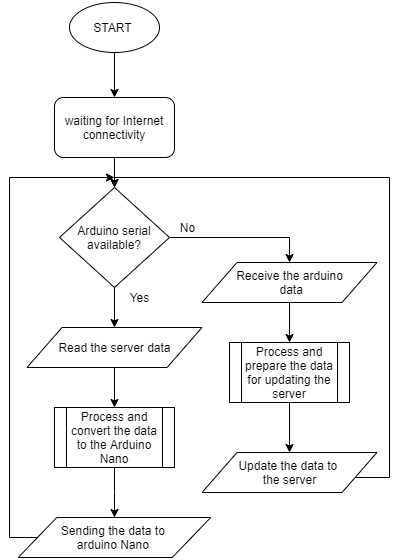

The diagram above was exported from draw.io. Its source (the exported page's mxGraphModel, read from the mxfile embedded in the PNG):
<mxGraphModel dx="2204" dy="1132" grid="1" gridSize="10" guides="1" tooltips="1" connect="1" arrows="1" fold="1" page="1" pageScale="1" pageWidth="827" pageHeight="1169" math="0" shadow="0">
  <root>
    <mxCell id="WIyWlLk6GJQsqaUBKTNV-0" />
    <mxCell id="WIyWlLk6GJQsqaUBKTNV-1" parent="WIyWlLk6GJQsqaUBKTNV-0" />
    <mxCell id="HLXphoCnJS8omin2DlnX-7" value="" style="edgeStyle=orthogonalEdgeStyle;rounded=0;orthogonalLoop=1;jettySize=auto;html=1;" edge="1" parent="WIyWlLk6GJQsqaUBKTNV-1" source="HLXphoCnJS8omin2DlnX-0" target="HLXphoCnJS8omin2DlnX-1">
      <mxGeometry relative="1" as="geometry" />
    </mxCell>
    <mxCell id="HLXphoCnJS8omin2DlnX-0" value="START&amp;nbsp;" style="ellipse;whiteSpace=wrap;html=1;" vertex="1" parent="WIyWlLk6GJQsqaUBKTNV-1">
      <mxGeometry x="140" y="85" width="90" height="50" as="geometry" />
    </mxCell>
    <mxCell id="HLXphoCnJS8omin2DlnX-17" value="" style="edgeStyle=orthogonalEdgeStyle;rounded=0;orthogonalLoop=1;jettySize=auto;html=1;" edge="1" parent="WIyWlLk6GJQsqaUBKTNV-1" source="HLXphoCnJS8omin2DlnX-1" target="HLXphoCnJS8omin2DlnX-12">
      <mxGeometry relative="1" as="geometry" />
    </mxCell>
    <mxCell id="HLXphoCnJS8omin2DlnX-1" value="waiting for Internet connectivity" style="rounded=1;whiteSpace=wrap;html=1;" vertex="1" parent="WIyWlLk6GJQsqaUBKTNV-1">
      <mxGeometry x="125" y="180" width="120" height="60" as="geometry" />
    </mxCell>
    <mxCell id="HLXphoCnJS8omin2DlnX-9" value="" style="edgeStyle=orthogonalEdgeStyle;rounded=0;orthogonalLoop=1;jettySize=auto;html=1;" edge="1" parent="WIyWlLk6GJQsqaUBKTNV-1" source="HLXphoCnJS8omin2DlnX-4" target="HLXphoCnJS8omin2DlnX-5">
      <mxGeometry relative="1" as="geometry" />
    </mxCell>
    <mxCell id="HLXphoCnJS8omin2DlnX-4" value="Read the server data" style="shape=parallelogram;perimeter=parallelogramPerimeter;whiteSpace=wrap;html=1;" vertex="1" parent="WIyWlLk6GJQsqaUBKTNV-1">
      <mxGeometry x="97.5" y="410" width="175" height="40" as="geometry" />
    </mxCell>
    <mxCell id="HLXphoCnJS8omin2DlnX-11" value="" style="edgeStyle=orthogonalEdgeStyle;rounded=0;orthogonalLoop=1;jettySize=auto;html=1;" edge="1" parent="WIyWlLk6GJQsqaUBKTNV-1" source="HLXphoCnJS8omin2DlnX-5" target="HLXphoCnJS8omin2DlnX-10">
      <mxGeometry relative="1" as="geometry" />
    </mxCell>
    <mxCell id="HLXphoCnJS8omin2DlnX-5" value="Process and convert the data to the Arduino Nano" style="shape=process;whiteSpace=wrap;html=1;backgroundOutline=1;" vertex="1" parent="WIyWlLk6GJQsqaUBKTNV-1">
      <mxGeometry x="125" y="490" width="120" height="60" as="geometry" />
    </mxCell>
    <mxCell id="HLXphoCnJS8omin2DlnX-27" style="edgeStyle=orthogonalEdgeStyle;rounded=0;orthogonalLoop=1;jettySize=auto;html=1;" edge="1" parent="WIyWlLk6GJQsqaUBKTNV-1" source="HLXphoCnJS8omin2DlnX-10">
      <mxGeometry relative="1" as="geometry">
        <mxPoint x="185" y="260" as="targetPoint" />
        <Array as="points">
          <mxPoint x="80" y="620" />
          <mxPoint x="80" y="260" />
        </Array>
      </mxGeometry>
    </mxCell>
    <mxCell id="HLXphoCnJS8omin2DlnX-10" value="Sending the data to &lt;br&gt;arduino Nano&amp;nbsp;" style="shape=parallelogram;perimeter=parallelogramPerimeter;whiteSpace=wrap;html=1;" vertex="1" parent="WIyWlLk6GJQsqaUBKTNV-1">
      <mxGeometry x="88.75" y="600" width="192.5" height="40" as="geometry" />
    </mxCell>
    <mxCell id="HLXphoCnJS8omin2DlnX-18" value="" style="edgeStyle=orthogonalEdgeStyle;rounded=0;orthogonalLoop=1;jettySize=auto;html=1;" edge="1" parent="WIyWlLk6GJQsqaUBKTNV-1" source="HLXphoCnJS8omin2DlnX-12" target="HLXphoCnJS8omin2DlnX-4">
      <mxGeometry relative="1" as="geometry" />
    </mxCell>
    <mxCell id="HLXphoCnJS8omin2DlnX-20" style="edgeStyle=orthogonalEdgeStyle;rounded=0;orthogonalLoop=1;jettySize=auto;html=1;entryX=0.5;entryY=0;entryDx=0;entryDy=0;" edge="1" parent="WIyWlLk6GJQsqaUBKTNV-1" source="HLXphoCnJS8omin2DlnX-12" target="HLXphoCnJS8omin2DlnX-19">
      <mxGeometry relative="1" as="geometry" />
    </mxCell>
    <mxCell id="HLXphoCnJS8omin2DlnX-12" value="Arduino serial available?" style="rhombus;whiteSpace=wrap;html=1;" vertex="1" parent="WIyWlLk6GJQsqaUBKTNV-1">
      <mxGeometry x="130" y="270" width="110" height="100" as="geometry" />
    </mxCell>
    <mxCell id="HLXphoCnJS8omin2DlnX-22" value="" style="edgeStyle=orthogonalEdgeStyle;rounded=0;orthogonalLoop=1;jettySize=auto;html=1;" edge="1" parent="WIyWlLk6GJQsqaUBKTNV-1" source="HLXphoCnJS8omin2DlnX-19" target="HLXphoCnJS8omin2DlnX-21">
      <mxGeometry relative="1" as="geometry" />
    </mxCell>
    <mxCell id="HLXphoCnJS8omin2DlnX-19" value="Receive the arduino&lt;br&gt;&amp;nbsp;data" style="shape=parallelogram;perimeter=parallelogramPerimeter;whiteSpace=wrap;html=1;" vertex="1" parent="WIyWlLk6GJQsqaUBKTNV-1">
      <mxGeometry x="272.5" y="345" width="175" height="40" as="geometry" />
    </mxCell>
    <mxCell id="HLXphoCnJS8omin2DlnX-24" value="" style="edgeStyle=orthogonalEdgeStyle;rounded=0;orthogonalLoop=1;jettySize=auto;html=1;" edge="1" parent="WIyWlLk6GJQsqaUBKTNV-1" source="HLXphoCnJS8omin2DlnX-21" target="HLXphoCnJS8omin2DlnX-23">
      <mxGeometry relative="1" as="geometry" />
    </mxCell>
    <mxCell id="HLXphoCnJS8omin2DlnX-21" value="Process and prepare the data for updating the server" style="shape=process;whiteSpace=wrap;html=1;backgroundOutline=1;" vertex="1" parent="WIyWlLk6GJQsqaUBKTNV-1">
      <mxGeometry x="300" y="425" width="120" height="60" as="geometry" />
    </mxCell>
    <mxCell id="HLXphoCnJS8omin2DlnX-25" style="edgeStyle=orthogonalEdgeStyle;rounded=0;orthogonalLoop=1;jettySize=auto;html=1;entryX=0.5;entryY=0;entryDx=0;entryDy=0;" edge="1" parent="WIyWlLk6GJQsqaUBKTNV-1" source="HLXphoCnJS8omin2DlnX-23" target="HLXphoCnJS8omin2DlnX-12">
      <mxGeometry relative="1" as="geometry">
        <Array as="points">
          <mxPoint x="460" y="560" />
          <mxPoint x="460" y="260" />
          <mxPoint x="185" y="260" />
        </Array>
      </mxGeometry>
    </mxCell>
    <mxCell id="HLXphoCnJS8omin2DlnX-23" value="Update the data to &lt;br&gt;the server" style="shape=parallelogram;perimeter=parallelogramPerimeter;whiteSpace=wrap;html=1;" vertex="1" parent="WIyWlLk6GJQsqaUBKTNV-1">
      <mxGeometry x="272.5" y="535" width="175" height="40" as="geometry" />
    </mxCell>
    <mxCell id="HLXphoCnJS8omin2DlnX-30" value="No" style="text;html=1;align=center;verticalAlign=middle;resizable=0;points=[];autosize=1;" vertex="1" parent="WIyWlLk6GJQsqaUBKTNV-1">
      <mxGeometry x="242.5" y="300" width="30" height="20" as="geometry" />
    </mxCell>
    <mxCell id="HLXphoCnJS8omin2DlnX-31" value="Yes" style="text;html=1;align=center;verticalAlign=middle;resizable=0;points=[];autosize=1;" vertex="1" parent="WIyWlLk6GJQsqaUBKTNV-1">
      <mxGeometry x="190" y="370" width="40" height="20" as="geometry" />
    </mxCell>
  </root>
</mxGraphModel>